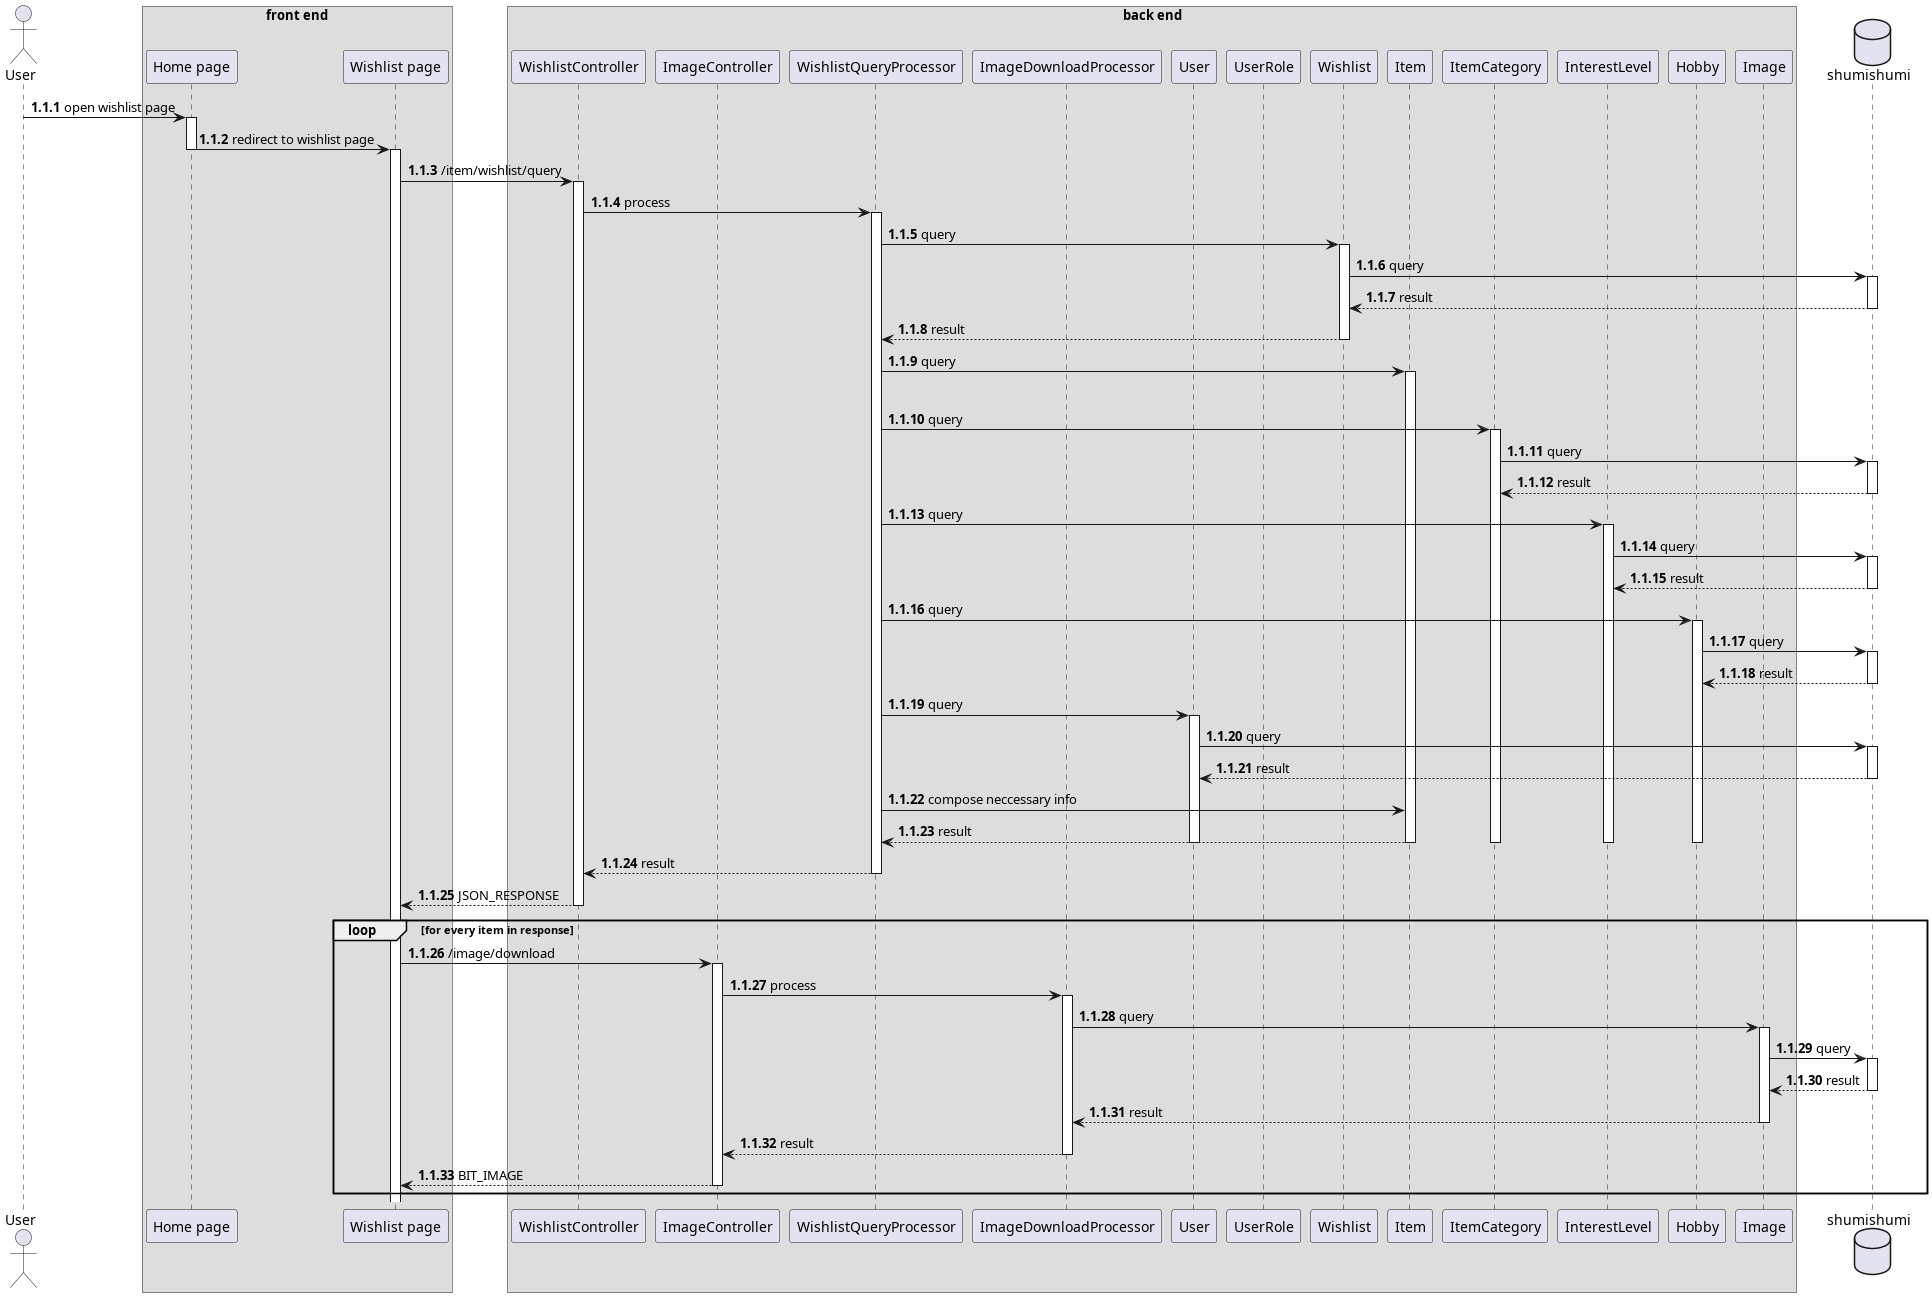

The diagram above was rendered by PlantUML. Its source (embedded in the PNG):
@startuml query wishlist
autonumber 1.1.1

actor User as u

box "front end"
participant "Home page" as home
participant "Wishlist page" as wishlist
end box

box "back end"
participant WishlistController as wc
participant ImageController as imc

participant WishlistQueryProcessor as wproc
participant ImageDownloadProcessor as downproc

participant User as um
participant UserRole as urm

participant Wishlist as wm
participant Item as im
participant ItemCategory as icm
participant InterestLevel as ilm
participant Hobby as hm

participant Image as img
end box

database shumishumi as db

u -> home++ : open wishlist page
home -> wishlist --++ : redirect to wishlist page

wishlist -> wc++ : /item/wishlist/query
wc -> wproc++ : process
wproc -> wm++ : query
wm -> db++ : query
return result
return result

wproc -> im++ : query
loop for every item in result
wproc -> icm++ : query
icm -> db++: query
return result

wproc -> ilm++ : query
ilm -> db++: query
return result

wproc -> hm++ : query
hm -> db++: query
return result
wproc -> um++ : query
um -> db++: query
return result
wproc -> im : compose neccessary info
wproc <-- im-- : result
deactivate um
deactivate icm
deactivate ilm
deactivate hm

return result
return JSON_RESPONSE

loop for every item in response
    wishlist -> imc++ : /image/download
    imc -> downproc++ : process
    downproc -> img++ : query
    img -> db++ : query
    return result
    return result
    return result
    return BIT_IMAGE
end

@enduml